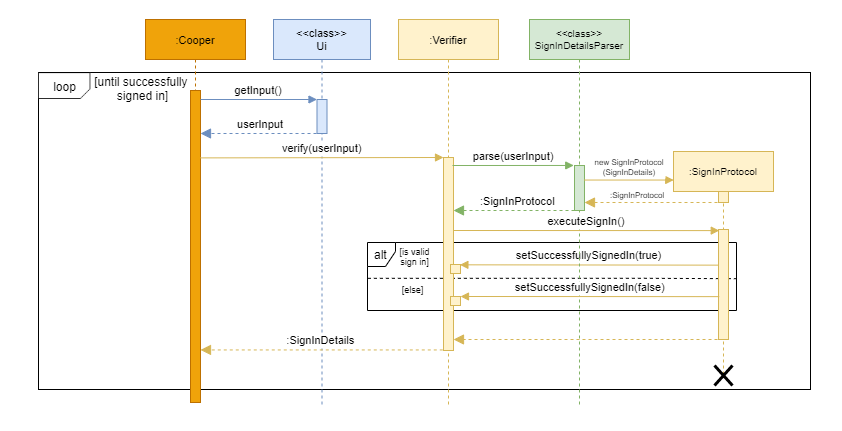

The diagram above was exported from draw.io. Its source (the exported page's mxGraphModel, read from the mxfile embedded in the PNG):
<mxGraphModel dx="1086" dy="798" grid="0" gridSize="10" guides="1" tooltips="1" connect="1" arrows="1" fold="1" page="1" pageScale="1" pageWidth="1169" pageHeight="827" math="0" shadow="0">
  <root>
    <mxCell id="0" />
    <mxCell id="1" parent="0" />
    <mxCell id="dIUGYnWi6AzOXqxPR0bU-3" value="" style="rounded=0;whiteSpace=wrap;html=1;strokeColor=#FFFFFF;fontFamily=Helvetica;" parent="1" vertex="1">
      <mxGeometry x="145" y="142" width="841" height="430" as="geometry" />
    </mxCell>
    <mxCell id="DGjyfnYG6PSKsYRJrbC9-42" value="" style="rounded=0;whiteSpace=wrap;html=1;hachureGap=4;pointerEvents=0;fontFamily=Helvetica;fontSize=9;" parent="1" vertex="1">
      <mxGeometry x="183" y="214" width="772" height="317" as="geometry" />
    </mxCell>
    <mxCell id="3nuBFxr9cyL0pnOWT2aG-1" value=":Cooper" style="shape=umlLifeline;perimeter=lifelinePerimeter;container=1;collapsible=0;recursiveResize=0;rounded=0;shadow=0;strokeWidth=1;fontFamily=Helvetica;fontSize=11;fillColor=#f0a30a;strokeColor=#BD7000;fontColor=#000000;" parent="1" vertex="1">
      <mxGeometry x="290" y="161" width="100" height="383" as="geometry" />
    </mxCell>
    <mxCell id="3nuBFxr9cyL0pnOWT2aG-2" value="" style="points=[];perimeter=orthogonalPerimeter;rounded=0;shadow=0;strokeWidth=1;fontFamily=Helvetica;fontSize=11;fillColor=#f0a30a;strokeColor=#BD7000;fontColor=#000000;" parent="3nuBFxr9cyL0pnOWT2aG-1" vertex="1">
      <mxGeometry x="45" y="71" width="10" height="312" as="geometry" />
    </mxCell>
    <mxCell id="3nuBFxr9cyL0pnOWT2aG-5" value="&lt;&lt;class&gt;&gt;&#10;Ui" style="shape=umlLifeline;perimeter=lifelinePerimeter;container=1;collapsible=0;recursiveResize=0;rounded=0;shadow=0;strokeWidth=1;fontFamily=Helvetica;fontSize=11;fillColor=#dae8fc;strokeColor=#6c8ebf;" parent="1" vertex="1">
      <mxGeometry x="418" y="161" width="97" height="387" as="geometry" />
    </mxCell>
    <mxCell id="3nuBFxr9cyL0pnOWT2aG-6" value="" style="points=[];perimeter=orthogonalPerimeter;rounded=0;shadow=0;strokeWidth=1;fontFamily=Helvetica;fontSize=11;fillColor=#dae8fc;strokeColor=#6c8ebf;" parent="3nuBFxr9cyL0pnOWT2aG-5" vertex="1">
      <mxGeometry x="43.5" y="80" width="10" height="34" as="geometry" />
    </mxCell>
    <mxCell id="DGjyfnYG6PSKsYRJrbC9-27" value="verify(userInput)" style="verticalAlign=bottom;endArrow=block;shadow=0;strokeWidth=1;fontFamily=Helvetica;fontSize=11;fillColor=#fff2cc;strokeColor=#d6b656;exitX=0.967;exitY=0.216;exitDx=0;exitDy=0;exitPerimeter=0;" parent="3nuBFxr9cyL0pnOWT2aG-5" source="3nuBFxr9cyL0pnOWT2aG-2" edge="1">
      <mxGeometry relative="1" as="geometry">
        <mxPoint x="-71" y="137.9999999999999" as="sourcePoint" />
        <mxPoint x="170" y="138" as="targetPoint" />
      </mxGeometry>
    </mxCell>
    <mxCell id="3nuBFxr9cyL0pnOWT2aG-7" value="userInput" style="verticalAlign=bottom;endArrow=block;dashed=1;endSize=8;shadow=0;strokeWidth=1;fontFamily=Helvetica;fontSize=11;fillColor=#dae8fc;strokeColor=#6c8ebf;endFill=1;" parent="1" edge="1">
      <mxGeometry x="0.0089" relative="1" as="geometry">
        <mxPoint x="345" y="275" as="targetPoint" />
        <mxPoint x="467" y="275" as="sourcePoint" />
        <Array as="points" />
        <mxPoint as="offset" />
      </mxGeometry>
    </mxCell>
    <mxCell id="3nuBFxr9cyL0pnOWT2aG-8" value="getInput()" style="verticalAlign=bottom;endArrow=block;entryX=0;entryY=0;shadow=0;strokeWidth=1;fontFamily=Helvetica;fontSize=11;fillColor=#dae8fc;strokeColor=#6c8ebf;" parent="1" source="3nuBFxr9cyL0pnOWT2aG-2" target="3nuBFxr9cyL0pnOWT2aG-6" edge="1">
      <mxGeometry relative="1" as="geometry">
        <mxPoint x="445" y="241" as="sourcePoint" />
      </mxGeometry>
    </mxCell>
    <mxCell id="D_hbQkFgTWY6R6PTbW3g-1" value="alt" style="shape=umlFrame;whiteSpace=wrap;html=1;width=28;height=24;boundedLbl=1;verticalAlign=middle;align=left;spacingLeft=5;" parent="1" vertex="1">
      <mxGeometry x="512" y="384" width="369" height="68" as="geometry" />
    </mxCell>
    <mxCell id="D_hbQkFgTWY6R6PTbW3g-2" value="" style="endArrow=none;dashed=1;html=1;rounded=0;edgeStyle=orthogonalEdgeStyle;exitX=0.001;exitY=0.457;exitDx=0;exitDy=0;exitPerimeter=0;entryX=1.006;entryY=0.462;entryDx=0;entryDy=0;entryPerimeter=0;" parent="1" edge="1">
      <mxGeometry width="50" height="50" relative="1" as="geometry">
        <mxPoint x="512.369" y="419.818" as="sourcePoint" />
        <mxPoint x="883.2139999999999" y="420.188" as="targetPoint" />
        <Array as="points">
          <mxPoint x="789" y="420" />
        </Array>
      </mxGeometry>
    </mxCell>
    <mxCell id="DGjyfnYG6PSKsYRJrbC9-10" value=":Verifier" style="shape=umlLifeline;perimeter=lifelinePerimeter;container=1;collapsible=0;recursiveResize=0;rounded=0;shadow=0;strokeWidth=1;fontFamily=Helvetica;fontSize=11;fillColor=#fff2cc;strokeColor=#d6b656;" parent="1" vertex="1">
      <mxGeometry x="543" y="161" width="100" height="386" as="geometry" />
    </mxCell>
    <mxCell id="DGjyfnYG6PSKsYRJrbC9-11" value="" style="points=[];perimeter=orthogonalPerimeter;rounded=0;shadow=0;strokeWidth=1;fontFamily=Helvetica;fontSize=11;fillColor=#fff2cc;strokeColor=#d6b656;" parent="DGjyfnYG6PSKsYRJrbC9-10" vertex="1">
      <mxGeometry x="45" y="138" width="10" height="193" as="geometry" />
    </mxCell>
    <mxCell id="DGjyfnYG6PSKsYRJrbC9-36" value="" style="verticalAlign=bottom;endArrow=block;dashed=1;endSize=8;shadow=0;strokeWidth=1;fontFamily=Helvetica;fontSize=11;exitX=0.492;exitY=0.302;exitDx=0;exitDy=0;exitPerimeter=0;fillColor=#d5e8d4;strokeColor=#82b366;endFill=1;" parent="DGjyfnYG6PSKsYRJrbC9-10" edge="1">
      <mxGeometry x="0.0089" relative="1" as="geometry">
        <mxPoint x="55" y="191" as="targetPoint" />
        <mxPoint x="176.00000000000023" y="190.998" as="sourcePoint" />
        <Array as="points" />
        <mxPoint as="offset" />
      </mxGeometry>
    </mxCell>
    <mxCell id="DGjyfnYG6PSKsYRJrbC9-59" value="" style="points=[];perimeter=orthogonalPerimeter;rounded=0;shadow=0;strokeWidth=1;fontFamily=Helvetica;fontSize=11;fillColor=#fff2cc;strokeColor=#d6b656;" parent="DGjyfnYG6PSKsYRJrbC9-10" vertex="1">
      <mxGeometry x="52" y="245" width="10" height="9" as="geometry" />
    </mxCell>
    <mxCell id="DGjyfnYG6PSKsYRJrbC9-23" value="setSuccessfullySignedIn(true)" style="verticalAlign=bottom;endArrow=block;shadow=0;strokeWidth=1;fontFamily=Helvetica;fontSize=11;fillColor=#fff2cc;strokeColor=#d6b656;entryX=0.94;entryY=0.036;entryDx=0;entryDy=0;entryPerimeter=0;exitX=-0.048;exitY=0.324;exitDx=0;exitDy=0;exitPerimeter=0;" parent="1" source="DGjyfnYG6PSKsYRJrbC9-38" target="DGjyfnYG6PSKsYRJrbC9-59" edge="1">
      <mxGeometry relative="1" as="geometry">
        <mxPoint x="860" y="407" as="sourcePoint" />
        <mxPoint x="606" y="404" as="targetPoint" />
        <Array as="points" />
      </mxGeometry>
    </mxCell>
    <mxCell id="DGjyfnYG6PSKsYRJrbC9-28" value="&lt;&lt;class&gt;&gt;&#10;SignInDetailsParser" style="shape=umlLifeline;perimeter=lifelinePerimeter;container=1;collapsible=0;recursiveResize=0;rounded=0;shadow=0;strokeWidth=1;fontFamily=Helvetica;fontSize=10;fillColor=#d5e8d4;strokeColor=#82b366;" parent="1" vertex="1">
      <mxGeometry x="674" y="161" width="100" height="387" as="geometry" />
    </mxCell>
    <mxCell id="DGjyfnYG6PSKsYRJrbC9-29" value="" style="points=[];perimeter=orthogonalPerimeter;rounded=0;shadow=0;strokeWidth=1;fontFamily=Helvetica;fontSize=11;fillColor=#d5e8d4;strokeColor=#82b366;" parent="DGjyfnYG6PSKsYRJrbC9-28" vertex="1">
      <mxGeometry x="45" y="146" width="10" height="45" as="geometry" />
    </mxCell>
    <mxCell id="DGjyfnYG6PSKsYRJrbC9-39" value="executeSignIn()" style="verticalAlign=bottom;endArrow=block;shadow=0;strokeWidth=1;fontFamily=Helvetica;fontSize=11;entryX=0.076;entryY=0.01;entryDx=0;entryDy=0;entryPerimeter=0;fillColor=#fff2cc;strokeColor=#d6b656;" parent="DGjyfnYG6PSKsYRJrbC9-28" target="DGjyfnYG6PSKsYRJrbC9-38" edge="1">
      <mxGeometry relative="1" as="geometry">
        <mxPoint x="-76" y="211" as="sourcePoint" />
        <mxPoint x="45" y="205.00499999999994" as="targetPoint" />
      </mxGeometry>
    </mxCell>
    <mxCell id="DGjyfnYG6PSKsYRJrbC9-30" value="parse(userInput)" style="verticalAlign=bottom;endArrow=block;shadow=0;strokeWidth=1;fontFamily=Helvetica;fontSize=11;entryX=-0.076;entryY=-0.001;entryDx=0;entryDy=0;entryPerimeter=0;fillColor=#d5e8d4;strokeColor=#82b366;" parent="1" target="DGjyfnYG6PSKsYRJrbC9-29" edge="1">
      <mxGeometry relative="1" as="geometry">
        <mxPoint x="597" y="307" as="sourcePoint" />
        <mxPoint x="716" y="308" as="targetPoint" />
      </mxGeometry>
    </mxCell>
    <mxCell id="DGjyfnYG6PSKsYRJrbC9-31" value=":SignInProtocol" style="shape=umlLifeline;perimeter=lifelinePerimeter;container=1;collapsible=0;recursiveResize=0;rounded=0;shadow=0;strokeWidth=1;fontFamily=Helvetica;fontSize=10;fillColor=#fff2cc;strokeColor=#d6b656;" parent="1" vertex="1">
      <mxGeometry x="818" y="293" width="100" height="223" as="geometry" />
    </mxCell>
    <mxCell id="DGjyfnYG6PSKsYRJrbC9-32" value="" style="points=[];perimeter=orthogonalPerimeter;rounded=0;shadow=0;strokeWidth=1;fontFamily=Helvetica;fontSize=11;fillColor=#fff2cc;strokeColor=#d6b656;" parent="DGjyfnYG6PSKsYRJrbC9-31" vertex="1">
      <mxGeometry x="45" y="40" width="10" height="11" as="geometry" />
    </mxCell>
    <mxCell id="DGjyfnYG6PSKsYRJrbC9-38" value="" style="points=[];perimeter=orthogonalPerimeter;rounded=0;shadow=0;strokeWidth=1;fontFamily=Helvetica;fontSize=11;fillColor=#fff2cc;strokeColor=#d6b656;" parent="DGjyfnYG6PSKsYRJrbC9-31" vertex="1">
      <mxGeometry x="45" y="78" width="10" height="110" as="geometry" />
    </mxCell>
    <mxCell id="DGjyfnYG6PSKsYRJrbC9-34" value="new SignInProtocol&#10;(SignInDetails)" style="verticalAlign=bottom;endArrow=block;shadow=0;strokeWidth=1;fontFamily=Helvetica;fontSize=8;entryX=0.002;entryY=0.128;entryDx=0;entryDy=0;entryPerimeter=0;fillColor=#fff2cc;strokeColor=#d6b656;" parent="1" source="DGjyfnYG6PSKsYRJrbC9-29" target="DGjyfnYG6PSKsYRJrbC9-31" edge="1">
      <mxGeometry x="0.02" relative="1" as="geometry">
        <mxPoint x="728" y="314" as="sourcePoint" />
        <mxPoint x="805" y="315" as="targetPoint" />
        <mxPoint as="offset" />
      </mxGeometry>
    </mxCell>
    <mxCell id="DGjyfnYG6PSKsYRJrbC9-35" value="" style="verticalAlign=bottom;endArrow=block;dashed=1;endSize=8;shadow=0;strokeWidth=1;fontFamily=Helvetica;fontSize=11;fillColor=#fff2cc;strokeColor=#d6b656;endFill=1;" parent="1" target="DGjyfnYG6PSKsYRJrbC9-29" edge="1">
      <mxGeometry x="0.0089" relative="1" as="geometry">
        <mxPoint x="729" y="346" as="targetPoint" />
        <mxPoint x="862" y="344" as="sourcePoint" />
        <Array as="points" />
        <mxPoint as="offset" />
      </mxGeometry>
    </mxCell>
    <mxCell id="DGjyfnYG6PSKsYRJrbC9-37" value="&lt;div style=&quot;text-align: center&quot;&gt;&lt;font size=&quot;1&quot;&gt;&lt;span style=&quot;background-color: rgb(255 , 255 , 255) ; font-size: 11px&quot;&gt;:SignInProtocol&lt;/span&gt;&lt;/font&gt;&lt;/div&gt;" style="text;whiteSpace=wrap;html=1;fontSize=9;fontFamily=Helvetica;" parent="1" vertex="1">
      <mxGeometry x="623.0024137931034" y="329.99827586206897" width="84" height="26" as="geometry" />
    </mxCell>
    <mxCell id="DGjyfnYG6PSKsYRJrbC9-50" value="" style="shape=image;verticalLabelPosition=bottom;labelBackgroundColor=#ffffff;verticalAlign=top;aspect=fixed;imageAspect=0;image=data:image/png,(base64 omitted: 352 chars);fontFamily=Helvetica;" parent="1" vertex="1">
      <mxGeometry x="183" y="214.46" width="52.33" height="26.54" as="geometry" />
    </mxCell>
    <mxCell id="DGjyfnYG6PSKsYRJrbC9-51" value="&lt;font style=&quot;font-size: 12px&quot;&gt;loop&lt;/font&gt;" style="text;html=1;align=center;verticalAlign=middle;resizable=0;points=[];autosize=1;strokeColor=none;fillColor=none;rounded=0;hachureGap=4;pointerEvents=0;fontFamily=Helvetica;fontSize=9;" parent="1" vertex="1">
      <mxGeometry x="192.66" y="220.23000000000002" width="33" height="16" as="geometry" />
    </mxCell>
    <mxCell id="DGjyfnYG6PSKsYRJrbC9-56" value="[is valid&lt;br&gt;sign in]" style="text;html=1;align=center;verticalAlign=middle;resizable=0;points=[];autosize=1;strokeColor=none;fillColor=none;rounded=0;hachureGap=4;pointerEvents=0;fontFamily=Helvetica;fontSize=9;" parent="1" vertex="1">
      <mxGeometry x="539" y="385" width="40" height="26" as="geometry" />
    </mxCell>
    <mxCell id="DGjyfnYG6PSKsYRJrbC9-57" value="setSuccessfullySignedIn(false)" style="verticalAlign=bottom;endArrow=block;shadow=0;strokeWidth=1;fontFamily=Helvetica;fontSize=11;exitX=0.076;exitY=0.436;exitDx=0;exitDy=0;exitPerimeter=0;fillColor=#fff2cc;strokeColor=#d6b656;entryX=1;entryY=0;entryDx=0;entryDy=0;entryPerimeter=0;" parent="1" target="DGjyfnYG6PSKsYRJrbC9-61" edge="1">
      <mxGeometry relative="1" as="geometry">
        <mxPoint x="863.76" y="438.13599999999997" as="sourcePoint" />
        <mxPoint x="607" y="438" as="targetPoint" />
      </mxGeometry>
    </mxCell>
    <mxCell id="DGjyfnYG6PSKsYRJrbC9-58" value="&lt;font style=&quot;font-size: 12px&quot;&gt;[until successfully &lt;br&gt;signed in]&lt;/font&gt;" style="text;html=1;align=center;verticalAlign=middle;resizable=0;points=[];autosize=1;strokeColor=none;fillColor=none;rounded=0;hachureGap=4;pointerEvents=0;fontFamily=Helvetica;fontSize=9;" parent="1" vertex="1">
      <mxGeometry x="235.32999999999998" y="216.00000000000003" width="103" height="28" as="geometry" />
    </mxCell>
    <mxCell id="DGjyfnYG6PSKsYRJrbC9-61" value="" style="points=[];perimeter=orthogonalPerimeter;rounded=0;shadow=0;strokeWidth=1;fontFamily=Helvetica;fontSize=11;fillColor=#fff2cc;strokeColor=#d6b656;" parent="1" vertex="1">
      <mxGeometry x="595" y="438" width="10" height="9" as="geometry" />
    </mxCell>
    <mxCell id="DGjyfnYG6PSKsYRJrbC9-64" value=":SignInDetails" style="verticalAlign=bottom;endArrow=block;dashed=1;endSize=8;shadow=0;strokeWidth=1;fontFamily=Helvetica;fontSize=11;fillColor=#fff2cc;strokeColor=#d6b656;endFill=1;" parent="1" target="3nuBFxr9cyL0pnOWT2aG-2" edge="1">
      <mxGeometry x="0.0089" relative="1" as="geometry">
        <mxPoint x="464.72" y="490.99999999999994" as="targetPoint" />
        <mxPoint x="587.27" y="491.4400000000001" as="sourcePoint" />
        <Array as="points" />
        <mxPoint as="offset" />
      </mxGeometry>
    </mxCell>
    <mxCell id="dIUGYnWi6AzOXqxPR0bU-2" value="" style="shape=umlDestroy;whiteSpace=wrap;html=1;strokeWidth=3;fontFamily=Helvetica;" parent="1" vertex="1">
      <mxGeometry x="859" y="507" width="18" height="20" as="geometry" />
    </mxCell>
    <mxCell id="h8_4KYgZpvj_qrwyotL8-1" value="" style="verticalAlign=bottom;endArrow=block;dashed=1;endSize=8;shadow=0;strokeWidth=1;fontFamily=Helvetica;fontSize=11;fillColor=#fff2cc;strokeColor=#d6b656;endFill=1;" parent="1" target="DGjyfnYG6PSKsYRJrbC9-11" edge="1">
      <mxGeometry x="0.0089" relative="1" as="geometry">
        <mxPoint x="729" y="481" as="targetPoint" />
        <mxPoint x="862" y="481" as="sourcePoint" />
        <Array as="points" />
        <mxPoint as="offset" />
      </mxGeometry>
    </mxCell>
    <mxCell id="h8_4KYgZpvj_qrwyotL8-2" value="[else]" style="text;html=1;align=center;verticalAlign=middle;resizable=0;points=[];autosize=1;strokeColor=none;fillColor=none;rounded=0;hachureGap=4;pointerEvents=0;fontFamily=Helvetica;fontSize=9;" parent="1" vertex="1">
      <mxGeometry x="541" y="423" width="32" height="15" as="geometry" />
    </mxCell>
    <mxCell id="iw6hFwLvSNWnTArJCPwL-1" value="&lt;div style=&quot;text-align: center; font-size: 8px;&quot;&gt;&lt;font style=&quot;font-size: 8px;&quot;&gt;&lt;span style=&quot;background-color: rgb(255, 255, 255); font-size: 8px;&quot;&gt;:SignInProtocol&lt;/span&gt;&lt;/font&gt;&lt;/div&gt;" style="text;whiteSpace=wrap;html=1;fontSize=8;fontFamily=Helvetica;" vertex="1" parent="1">
      <mxGeometry x="753.0024137931034" y="325.99827586206897" width="84" height="26" as="geometry" />
    </mxCell>
  </root>
</mxGraphModel>